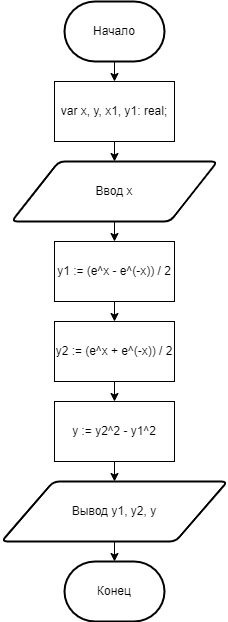

The diagram above was exported from draw.io. Its source (the exported page's mxGraphModel, read from the mxfile embedded in the PNG):
<mxGraphModel dx="1038" dy="1818" grid="1" gridSize="10" guides="1" tooltips="1" connect="1" arrows="1" fold="1" page="1" pageScale="1" pageWidth="827" pageHeight="1169" math="0" shadow="0">
  <root>
    <mxCell id="WIyWlLk6GJQsqaUBKTNV-0" />
    <mxCell id="WIyWlLk6GJQsqaUBKTNV-1" parent="WIyWlLk6GJQsqaUBKTNV-0" />
    <mxCell id="nuJfgcAtotESs3m66MjZ-0" style="edgeStyle=orthogonalEdgeStyle;rounded=0;orthogonalLoop=1;jettySize=auto;html=1;exitX=0.5;exitY=1;exitDx=0;exitDy=0;exitPerimeter=0;entryX=0.5;entryY=0;entryDx=0;entryDy=0;" edge="1" parent="WIyWlLk6GJQsqaUBKTNV-1" source="nuJfgcAtotESs3m66MjZ-1" target="nuJfgcAtotESs3m66MjZ-26">
      <mxGeometry relative="1" as="geometry" />
    </mxCell>
    <mxCell id="nuJfgcAtotESs3m66MjZ-1" value="Начало" style="strokeWidth=2;html=1;shape=mxgraph.flowchart.terminator;whiteSpace=wrap;" vertex="1" parent="WIyWlLk6GJQsqaUBKTNV-1">
      <mxGeometry x="364" y="-10" width="100" height="60" as="geometry" />
    </mxCell>
    <mxCell id="nuJfgcAtotESs3m66MjZ-2" value="Конец" style="strokeWidth=2;html=1;shape=mxgraph.flowchart.terminator;whiteSpace=wrap;" vertex="1" parent="WIyWlLk6GJQsqaUBKTNV-1">
      <mxGeometry x="364" y="550" width="100" height="60" as="geometry" />
    </mxCell>
    <mxCell id="nuJfgcAtotESs3m66MjZ-5" style="edgeStyle=orthogonalEdgeStyle;rounded=0;orthogonalLoop=1;jettySize=auto;html=1;exitX=0.5;exitY=1;exitDx=0;exitDy=0;entryX=0.5;entryY=0;entryDx=0;entryDy=0;" edge="1" parent="WIyWlLk6GJQsqaUBKTNV-1" source="nuJfgcAtotESs3m66MjZ-6" target="nuJfgcAtotESs3m66MjZ-16">
      <mxGeometry relative="1" as="geometry" />
    </mxCell>
    <mxCell id="nuJfgcAtotESs3m66MjZ-6" value="y1 := (e^x - e^(-x)) / 2" style="rounded=0;whiteSpace=wrap;html=1;" vertex="1" parent="WIyWlLk6GJQsqaUBKTNV-1">
      <mxGeometry x="354" y="230" width="120" height="60" as="geometry" />
    </mxCell>
    <mxCell id="nuJfgcAtotESs3m66MjZ-15" style="edgeStyle=orthogonalEdgeStyle;rounded=0;orthogonalLoop=1;jettySize=auto;html=1;exitX=0.5;exitY=1;exitDx=0;exitDy=0;entryX=0.5;entryY=0;entryDx=0;entryDy=0;" edge="1" parent="WIyWlLk6GJQsqaUBKTNV-1" source="nuJfgcAtotESs3m66MjZ-16" target="nuJfgcAtotESs3m66MjZ-18">
      <mxGeometry relative="1" as="geometry" />
    </mxCell>
    <mxCell id="nuJfgcAtotESs3m66MjZ-16" value="y2 := (e^x + e^(-x)) / 2" style="rounded=0;whiteSpace=wrap;html=1;" vertex="1" parent="WIyWlLk6GJQsqaUBKTNV-1">
      <mxGeometry x="354" y="310" width="120" height="60" as="geometry" />
    </mxCell>
    <mxCell id="nuJfgcAtotESs3m66MjZ-17" style="edgeStyle=orthogonalEdgeStyle;rounded=0;orthogonalLoop=1;jettySize=auto;html=1;exitX=0.5;exitY=1;exitDx=0;exitDy=0;entryX=0.5;entryY=0;entryDx=0;entryDy=0;" edge="1" parent="WIyWlLk6GJQsqaUBKTNV-1" source="nuJfgcAtotESs3m66MjZ-18">
      <mxGeometry relative="1" as="geometry">
        <mxPoint x="414" y="470" as="targetPoint" />
      </mxGeometry>
    </mxCell>
    <mxCell id="nuJfgcAtotESs3m66MjZ-18" value="y := y2^2 - y1^2" style="rounded=0;whiteSpace=wrap;html=1;" vertex="1" parent="WIyWlLk6GJQsqaUBKTNV-1">
      <mxGeometry x="354" y="390" width="120" height="60" as="geometry" />
    </mxCell>
    <mxCell id="nuJfgcAtotESs3m66MjZ-21" style="edgeStyle=orthogonalEdgeStyle;rounded=0;orthogonalLoop=1;jettySize=auto;html=1;exitX=0.5;exitY=1;exitDx=0;exitDy=0;entryX=0.5;entryY=0;entryDx=0;entryDy=0;entryPerimeter=0;" edge="1" parent="WIyWlLk6GJQsqaUBKTNV-1" source="nuJfgcAtotESs3m66MjZ-22" target="nuJfgcAtotESs3m66MjZ-2">
      <mxGeometry relative="1" as="geometry" />
    </mxCell>
    <mxCell id="nuJfgcAtotESs3m66MjZ-22" value="Вывод y1, y2, y" style="shape=parallelogram;html=1;strokeWidth=2;perimeter=parallelogramPerimeter;whiteSpace=wrap;rounded=1;arcSize=12;size=0.23;" vertex="1" parent="WIyWlLk6GJQsqaUBKTNV-1">
      <mxGeometry x="301" y="470" width="226" height="60" as="geometry" />
    </mxCell>
    <mxCell id="nuJfgcAtotESs3m66MjZ-23" style="edgeStyle=orthogonalEdgeStyle;rounded=0;orthogonalLoop=1;jettySize=auto;html=1;exitX=0.5;exitY=1;exitDx=0;exitDy=0;entryX=0.5;entryY=0;entryDx=0;entryDy=0;" edge="1" parent="WIyWlLk6GJQsqaUBKTNV-1" source="nuJfgcAtotESs3m66MjZ-24" target="nuJfgcAtotESs3m66MjZ-6">
      <mxGeometry relative="1" as="geometry" />
    </mxCell>
    <mxCell id="nuJfgcAtotESs3m66MjZ-24" value="Ввод x" style="shape=parallelogram;html=1;strokeWidth=2;perimeter=parallelogramPerimeter;whiteSpace=wrap;rounded=1;arcSize=12;size=0.23;" vertex="1" parent="WIyWlLk6GJQsqaUBKTNV-1">
      <mxGeometry x="311" y="150" width="206" height="60" as="geometry" />
    </mxCell>
    <mxCell id="nuJfgcAtotESs3m66MjZ-25" style="edgeStyle=orthogonalEdgeStyle;rounded=0;orthogonalLoop=1;jettySize=auto;html=1;exitX=0.5;exitY=1;exitDx=0;exitDy=0;entryX=0.5;entryY=0;entryDx=0;entryDy=0;" edge="1" parent="WIyWlLk6GJQsqaUBKTNV-1" source="nuJfgcAtotESs3m66MjZ-26" target="nuJfgcAtotESs3m66MjZ-24">
      <mxGeometry relative="1" as="geometry" />
    </mxCell>
    <mxCell id="nuJfgcAtotESs3m66MjZ-26" value="var x, y, x1, y1: real;" style="rounded=0;whiteSpace=wrap;html=1;" vertex="1" parent="WIyWlLk6GJQsqaUBKTNV-1">
      <mxGeometry x="354" y="70" width="120" height="60" as="geometry" />
    </mxCell>
  </root>
</mxGraphModel>